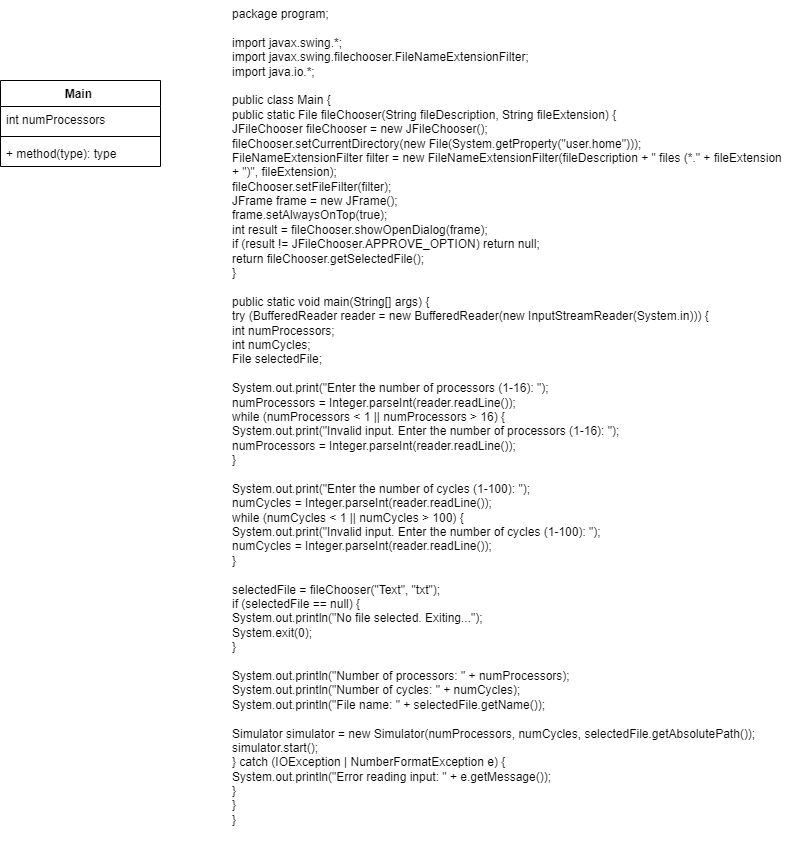

The diagram above was exported from draw.io. Its source (the exported page's mxGraphModel, read from the mxfile embedded in the PNG):
<mxGraphModel dx="1126" dy="1850" grid="1" gridSize="10" guides="1" tooltips="1" connect="1" arrows="1" fold="1" page="1" pageScale="1" pageWidth="827" pageHeight="1169" math="0" shadow="0">
  <root>
    <mxCell id="0" />
    <mxCell id="1" parent="0" />
    <mxCell id="2" value="Main " style="swimlane;fontStyle=1;align=center;verticalAlign=top;childLayout=stackLayout;horizontal=1;startSize=26;horizontalStack=0;resizeParent=1;resizeParentMax=0;resizeLast=0;collapsible=1;marginBottom=0;" vertex="1" parent="1">
      <mxGeometry x="330" y="-90" width="160" height="86" as="geometry" />
    </mxCell>
    <mxCell id="3" value="int numProcessors" style="text;strokeColor=none;fillColor=none;align=left;verticalAlign=top;spacingLeft=4;spacingRight=4;overflow=hidden;rotatable=0;points=[[0,0.5],[1,0.5]];portConstraint=eastwest;" vertex="1" parent="2">
      <mxGeometry y="26" width="160" height="26" as="geometry" />
    </mxCell>
    <mxCell id="4" value="" style="line;strokeWidth=1;fillColor=none;align=left;verticalAlign=middle;spacingTop=-1;spacingLeft=3;spacingRight=3;rotatable=0;labelPosition=right;points=[];portConstraint=eastwest;strokeColor=inherit;" vertex="1" parent="2">
      <mxGeometry y="52" width="160" height="8" as="geometry" />
    </mxCell>
    <mxCell id="5" value="+ method(type): type" style="text;strokeColor=none;fillColor=none;align=left;verticalAlign=top;spacingLeft=4;spacingRight=4;overflow=hidden;rotatable=0;points=[[0,0.5],[1,0.5]];portConstraint=eastwest;" vertex="1" parent="2">
      <mxGeometry y="60" width="160" height="26" as="geometry" />
    </mxCell>
    <mxCell id="6" value="package program;&#10;&#10;import javax.swing.*;&#10;import javax.swing.filechooser.FileNameExtensionFilter;&#10;import java.io.*;&#10;&#10;public class Main {&#10;    public static File fileChooser(String fileDescription, String fileExtension) {&#10;        JFileChooser fileChooser = new JFileChooser();&#10;        fileChooser.setCurrentDirectory(new File(System.getProperty(&quot;user.home&quot;)));&#10;        FileNameExtensionFilter filter = new FileNameExtensionFilter(fileDescription + &quot; files (*.&quot; + fileExtension + &quot;)&quot;, fileExtension);&#10;        fileChooser.setFileFilter(filter);&#10;        JFrame frame = new JFrame();&#10;        frame.setAlwaysOnTop(true);&#10;        int result = fileChooser.showOpenDialog(frame);&#10;        if (result != JFileChooser.APPROVE_OPTION) return null;&#10;        return fileChooser.getSelectedFile();&#10;    }&#10;&#10;    public static void main(String[] args) {&#10;        try (BufferedReader reader = new BufferedReader(new InputStreamReader(System.in))) {&#10;            int numProcessors;&#10;            int numCycles;&#10;            File selectedFile;&#10;&#10;            System.out.print(&quot;Enter the number of processors (1-16): &quot;);&#10;            numProcessors = Integer.parseInt(reader.readLine());&#10;            while (numProcessors &lt; 1 || numProcessors &gt; 16) {&#10;                System.out.print(&quot;Invalid input. Enter the number of processors (1-16): &quot;);&#10;                numProcessors = Integer.parseInt(reader.readLine());&#10;            }&#10;&#10;            System.out.print(&quot;Enter the number of cycles (1-100): &quot;);&#10;            numCycles = Integer.parseInt(reader.readLine());&#10;            while (numCycles &lt; 1 || numCycles &gt; 100) {&#10;                System.out.print(&quot;Invalid input. Enter the number of cycles (1-100): &quot;);&#10;                numCycles = Integer.parseInt(reader.readLine());&#10;            }&#10;&#10;            selectedFile = fileChooser(&quot;Text&quot;, &quot;txt&quot;);&#10;            if (selectedFile == null) {&#10;                System.out.println(&quot;No file selected. Exiting...&quot;);&#10;                System.exit(0);&#10;            }&#10;&#10;            System.out.println(&quot;Number of processors: &quot; + numProcessors);&#10;            System.out.println(&quot;Number of cycles: &quot; + numCycles);&#10;            System.out.println(&quot;File name: &quot; + selectedFile.getName());&#10;&#10;            Simulator simulator = new Simulator(numProcessors, numCycles, selectedFile.getAbsolutePath());&#10;            simulator.start();&#10;        } catch (IOException | NumberFormatException e) {&#10;            System.out.println(&quot;Error reading input: &quot; + e.getMessage());&#10;        }&#10;    }&#10;}" style="text;whiteSpace=wrap;html=1;" vertex="1" parent="1">
      <mxGeometry x="560" y="-170" width="560" height="860" as="geometry" />
    </mxCell>
  </root>
</mxGraphModel>